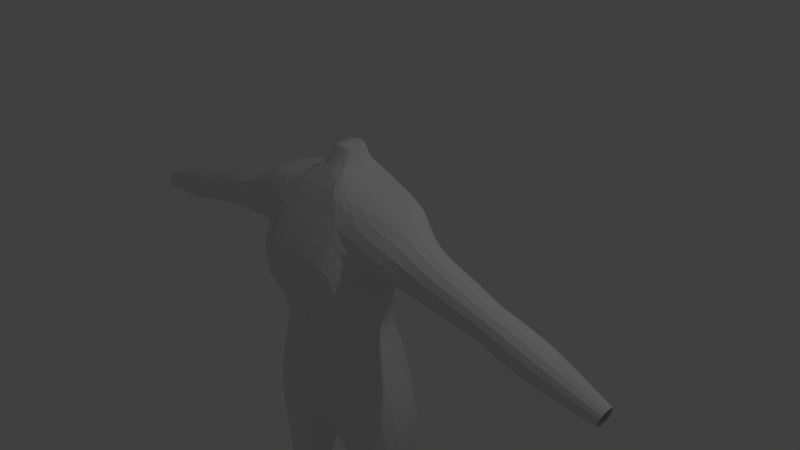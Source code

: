 # Source: posta_.blend  (saved by Blender 2.79.0; exported with 4.5.12 LTS)
import bpy
from mathutils import Matrix  # noqa: F401  (used for matrix-valued properties, if any)

bpy.ops.wm.read_factory_settings(use_empty=True)
scene = bpy.context.scene
scene.name = 'Scene'

# ---- collections
col_collection_1 = bpy.data.collections.new('Collection 1'); scene.collection.children.link(col_collection_1)

# ---- materials (node trees are filled in below, after node groups)
mat_material = bpy.data.materials.new('Material')
mat_material.alpha_threshold = 0.0
mat_material.use_transparent_shadow = False
mat_material.roughness = 0.5
mat_material.line_color = (0.0, 0.0, 0.0, 1.0)

# ---- material node trees

# ---- world
world_world = bpy.data.worlds.new('World'); scene.world = world_world
world_world.color = (0.05088, 0.05088, 0.05088)
world_world.use_sun_shadow = False
world_world.sun_shadow_jitter_overblur = 0.0
world_world.cycles.sampling_method = 'MANUAL'

# ---- cameras
cam_camera = bpy.data.cameras.new('Camera')
cam_camera.clip_end = 100.0
cam_camera.lens = 35.0
cam_camera.sensor_width = 32.0
cam_camera.sensor_height = 18.0
cam_camera.ortho_scale = 7.314
cam_camera.dof.focus_distance = 0.0
cam_camera.dof.aperture_fstop = 128.0

# ---- lights
light_lamp = bpy.data.lights.new('Lamp', 'POINT')
light_lamp.transmission_factor = 0.0
light_lamp.cutoff_distance = 30.0
light_lamp.energy = 100.0
light_lamp.shadow_buffer_clip_start = 1.001
light_lamp.shadow_soft_size = 0.1
light_lamp.shadow_maximum_resolution = 0.006
light_lamp.use_absolute_resolution = True

# ---- meshes
me_cube = bpy.data.meshes.new('Cube')
me_cube.from_pydata([(0.5886, 0.185, -0.929), (0.8702, -0.9378, -0.9185), (0.587, -0.1909, -3.891), (0.587, -0.7735, -3.891), (1.181, 0.03556, 1.036), (1.181, -0.7993, 1.036), (0.2158, -0.9295, -2.477), (0.7635, -0.08449, 0.4086), (0.7635, -1.12, 0.4086), (1.408, -0.8883, -1.87), (1.126, 0.2181, -1.88), (0.2923, 0.6658, -1.749), (0.398, -0.98, -1.475), (0.0707, 0.1494, 1.304), (0.07069, -0.79, 1.304), (0.3683, 0.1401, 0.0), (0.0, -1.27, 0.4203), (1.15, -0.7735, -3.891), (1.15, -0.1909, -3.891), (1.368, 0.03556, -6.429), (1.368, -1.0, -6.429), (0.3683, 0.03556, -6.429), (0.3683, -1.0, -6.429), (2.57, -0.226, 0.06551), (2.689, -0.2607, 0.524), (2.57, -0.7166, 0.02842), (2.689, -0.7513, 0.4869), (0.0, 0.1383, -1.539), (0.0, 0.1886, -2.067), (0.0, -0.98, -1.475), (0.0, -1.14, -2.053), (0.0, -0.05948, 0.0548), (0.0, -1.289, 0.1109), (0.0, 0.02038, 1.338), (0.0, -0.7195, 1.283), (1.476, -0.1402, 0.866), (1.476, -0.1402, 0.2055), (1.476, -0.8242, 0.2055), (1.476, -0.8242, 0.866), (1.875, -0.2337, 0.7977), (1.729, -0.1913, 0.2366), (1.729, -0.7916, 0.1913), (1.875, -0.8341, 0.7523), (2.33, -0.2544, 0.6457), (2.199, -0.2165, 0.1442), (2.199, -0.7531, 0.1036), (2.329, -0.791, 0.6051), (2.48, -0.2752, 0.5654), (2.366, -0.2422, 0.1292), (2.366, -0.7089, 0.09388), (2.48, -0.742, 0.5301), (3.012, -0.7251, -0.0939), (3.136, -0.7613, 0.3838), (3.136, -0.2501, 0.4225), (3.012, -0.2139, -0.05526), (3.483, -0.6603, -0.1506), (3.483, -0.2708, -0.1211), (3.578, -0.6878, 0.2134), (3.578, -0.2984, 0.2428), (3.92, -0.5916, -0.1942), (3.92, -0.3324, -0.1746), (3.984, -0.61, 0.04809), (3.984, -0.3508, 0.06768), (0.6368, 0.03556, -0.5151), (0.6368, -1.0, -0.5151), (0.0, -1.001, -0.4653), (0.0003938, 0.03556, -0.5151), (0.0, -1.001, -0.4653), (0.0, -0.1763, -0.5151), (0.9924, 0.03556, -0.1456), (0.8497, -1.289, -0.03467), (0.09521, 0.03556, -0.1456), (0.0, 0.03556, -0.1456), (0.0, -1.289, -0.03467), (0.0, -1.289, -0.03467), (1.13, -0.8329, -2.984), (1.13, -0.07861, -2.984), (0.4013, -0.07861, -2.984), (0.4013, -0.8329, -2.984), (1.13, -0.7915, -3.455), (0.5079, -0.1475, -3.455), (1.13, -0.1475, -3.455), (0.5079, -0.7915, -3.455), (1.104, -0.7439, -3.693), (0.5875, -0.209, -3.693), (1.104, -0.209, -3.693), (0.5875, -0.7439, -3.693), (0.6116, -0.748, -4.217), (1.125, -0.748, -4.217), (1.125, -0.2164, -4.217), (0.6116, -0.2164, -4.217), (0.6513, -0.7069, -4.797), (0.6513, -0.2576, -4.797), (1.085, -0.7069, -4.797), (1.085, -0.2576, -4.797), (0.6996, -0.6569, -5.449), (0.6996, -0.3075, -5.449), (1.037, -0.6569, -5.449), (1.037, -0.3075, -5.449), (0.5193, -0.8436, -5.982), (0.5193, -0.1208, -5.982), (1.217, -0.8436, -5.982), (1.217, -0.1208, -5.982), (1.368, -1.353, -6.429), (0.3683, -1.353, -6.429), (0.5193, -1.197, -5.982), (1.217, -1.197, -5.982), (0.8154, -1.389, 0.3946), (0.6695, 0.09686, 1.164), (0.2942, 0.2437, 0.6372), (0.8849, 0.1052, 0.7535), (1.368, -0.2815, 1.0), (0.6841, -0.2654, 1.155), (0.7195, -0.7947, 1.152), (0.3701, 0.1231, 1.234), (0.3951, -0.7923, 1.228), (0.3421, -0.2573, 1.233), (0.0, -0.1144, 1.625), (0.171, -0.2532, 1.572), (0.0, -0.3973, 1.602), (0.1424, -0.1232, 1.592), (0.1599, -0.4149, 1.565), (0.0, -0.2491, 1.61), (0.0, -0.1143, 1.624), (0.1708, -0.2532, 1.571), (0.0, -0.3973, 1.602), (0.1422, -0.1231, 1.591), (0.1597, -0.4149, 1.564)], [], [(86, 84, 2, 3), (99, 22, 104, 105), (48, 47, 24, 23), (0, 1, 9, 10), (85, 83, 17, 18), (78, 6, 30, 28, 77), (69, 7, 8, 107, 70), (4, 7, 110, 108), (9, 6, 78, 75), (111, 112, 113, 5), (1, 12, 6, 9), (83, 86, 3, 17), (84, 85, 18, 2), (19, 20, 22, 21), (102, 101, 20, 19), (99, 100, 21, 22), (100, 102, 19, 21), (49, 48, 23, 25), (50, 49, 25, 26), (47, 50, 26, 24), (16, 107, 8, 5, 113, 115, 14, 34), (13, 109, 15, 31, 33), (6, 12, 29, 30), (4, 111, 5, 38, 35), (5, 8, 37, 38), (8, 7, 36, 37), (7, 4, 35, 36), (35, 38, 42, 39), (38, 37, 41, 42), (37, 36, 40, 41), (36, 35, 39, 40), (39, 42, 46, 43), (42, 41, 45, 46), (41, 40, 44, 45), (40, 39, 43, 44), (43, 46, 50, 47), (46, 45, 49, 50), (45, 44, 48, 49), (44, 43, 47, 48), (23, 24, 53, 54), (25, 23, 54, 51), (24, 26, 52, 53), (26, 25, 51, 52), (54, 53, 58, 56), (51, 54, 56, 55), (53, 52, 57, 58), (52, 51, 55, 57), (56, 58, 62, 60), (55, 56, 60, 59), (58, 57, 61, 62), (57, 55, 59, 61), (71, 66, 68, 72), (12, 65, 67, 29), (69, 63, 66, 71), (1, 64, 65, 12), (0, 63, 64, 1), (7, 69, 71, 15), (15, 71, 72, 31), (65, 73, 74, 67), (64, 70, 73, 65), (63, 69, 70, 64), (10, 9, 75, 76), (77, 76, 81, 80), (75, 78, 82, 79), (76, 75, 79, 81), (78, 77, 80, 82), (80, 81, 85, 84), (79, 82, 86, 83), (81, 79, 83, 85), (82, 80, 84, 86), (2, 18, 89, 90), (3, 2, 90, 87), (18, 17, 88, 89), (17, 3, 87, 88), (90, 89, 94, 92), (87, 90, 92, 91), (89, 88, 93, 94), (88, 87, 91, 93), (92, 94, 98, 96), (91, 92, 96, 95), (94, 93, 97, 98), (93, 91, 95, 97), (96, 98, 102, 100), (95, 96, 100, 99), (98, 97, 101, 102), (97, 95, 99, 101), (106, 105, 104, 103), (20, 101, 106, 103), (22, 20, 103, 104), (101, 99, 105, 106), (70, 107, 16, 32, 74, 73), (13, 33, 117, 120, 118, 116, 114), (108, 110, 109, 13, 114), (109, 110, 7, 15), (113, 112, 116, 115), (108, 112, 111, 4), (114, 116, 112, 108), (115, 116, 118, 121, 119, 34, 14), (124, 126, 123, 122), (121, 118, 124, 127), (118, 120, 126, 124), (125, 127, 124, 122), (119, 121, 127, 125), (120, 117, 123, 126), (10, 76, 77, 28, 11, 0), (11, 28, 27), (63, 0, 11, 27, 68, 66)])
me_cube.materials.append(mat_material)
me_cube.use_remesh_preserve_volume = False
me_cube.use_remesh_preserve_attributes = False
me_cube.use_mirror_vertex_groups = False
me_cube.update()

# ---- objects
ob_cube = bpy.data.objects.new('Cube', me_cube)
ob_lamp = bpy.data.objects.new('Lamp', light_lamp)
ob_camera = bpy.data.objects.new('Camera', cam_camera)

# ---- transforms, parenting, visibility, modifiers, constraints
ob_cube.location = (0.0, 0.0, 0.0)
ob_cube.lock_rotations_4d = False
ob_cube.empty_display_type = 'ARROWS'
ob_cube.lineart.crease_threshold = 0.0
_m = ob_cube.modifiers.new('Mirror', 'MIRROR')
_m.use_clip = True
_m = ob_cube.modifiers.new('Subsurf', 'SUBSURF')
_m.uv_smooth = 'PRESERVE_CORNERS'
_m.quality = 2
_m.levels = 2
_m.show_only_control_edges = False
ob_lamp.location = (4.076, 1.005, 5.904)
ob_lamp.rotation_euler = (0.6503, 0.05522, 1.866)
ob_lamp.lock_rotations_4d = False
ob_lamp.empty_display_type = 'ARROWS'
ob_lamp.color = (0.0, 0.0, 0.0, 0.0)
ob_lamp.lineart.crease_threshold = 0.0
ob_camera.location = (7.481, -6.508, 5.344)
ob_camera.rotation_euler = (1.109, 0.0, 0.8149)
ob_camera.lock_rotations_4d = False
ob_camera.empty_display_type = 'ARROWS'
ob_camera.color = (0.0, 0.0, 0.0, 0.0)
ob_camera.display_type = 'WIRE'
ob_camera.lineart.crease_threshold = 0.0

# ---- collection membership
col_collection_1.objects.link(ob_cube)
col_collection_1.objects.link(ob_lamp)
col_collection_1.objects.link(ob_camera)

# ---- scene / render settings (as saved in the file)
scene.camera = ob_camera
scene.frame_start = 1; scene.frame_end = 250; scene.frame_set(1)
scene.render.engine = 'BLENDER_EEVEE_NEXT'
scene.render.resolution_percentage = 50
scene.render.dither_intensity = 0.0
scene.cycles.use_denoising = False
scene.cycles.samples = 128
scene.cycles.sampling_pattern = 'TABULATED_SOBOL'
scene.cycles.use_adaptive_sampling = False
scene.cycles.use_light_tree = False
scene.cycles.blur_glossy = 0.0
scene.cycles.sample_clamp_indirect = 0.0
scene.view_settings.view_transform = 'Standard'
bpy.context.view_layer.update()
